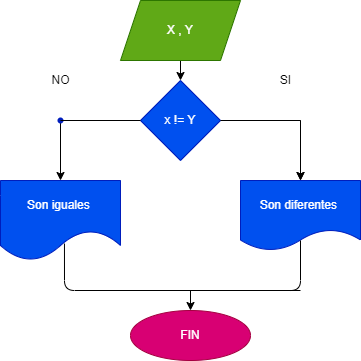

The diagram above was exported from draw.io. Its source (the exported page's mxGraphModel, read from the mxfile embedded in the PNG):
<mxGraphModel dx="521" dy="165" grid="1" gridSize="10" guides="1" tooltips="1" connect="1" arrows="1" fold="1" page="1" pageScale="1" pageWidth="827" pageHeight="1169" math="0" shadow="0">
  <root>
    <mxCell id="0" />
    <mxCell id="1" parent="0" />
    <mxCell id="5" value="" style="edgeStyle=none;html=1;" parent="1" source="3" target="4" edge="1">
      <mxGeometry relative="1" as="geometry" />
    </mxCell>
    <mxCell id="3" value="X , Y" style="shape=parallelogram;perimeter=parallelogramPerimeter;whiteSpace=wrap;html=1;fixedSize=1;fillColor=#60a917;fontColor=#ffffff;strokeColor=#2D7600;" parent="1" vertex="1">
      <mxGeometry x="200" y="20" width="120" height="60" as="geometry" />
    </mxCell>
    <mxCell id="4" value="x != Y" style="rhombus;whiteSpace=wrap;html=1;fillColor=#0050ef;fontColor=#ffffff;strokeColor=#001DBC;" parent="1" vertex="1">
      <mxGeometry x="220" y="100" width="80" height="80" as="geometry" />
    </mxCell>
    <mxCell id="6" value="Son iguales&amp;nbsp;" style="shape=document;whiteSpace=wrap;html=1;boundedLbl=1;direction=east;size=0.375;fillColor=#0050ef;fontColor=#ffffff;strokeColor=#001DBC;" parent="1" vertex="1">
      <mxGeometry x="80" y="200" width="120" height="80" as="geometry" />
    </mxCell>
    <mxCell id="7" value="Son diferentes&amp;nbsp;" style="shape=document;whiteSpace=wrap;html=1;boundedLbl=1;fillColor=#0050ef;fontColor=#ffffff;strokeColor=#001DBC;" parent="1" vertex="1">
      <mxGeometry x="320" y="200" width="120" height="70" as="geometry" />
    </mxCell>
    <mxCell id="14" value="" style="edgeStyle=none;html=1;" parent="1" source="12" target="7" edge="1">
      <mxGeometry relative="1" as="geometry" />
    </mxCell>
    <mxCell id="21" value="" style="edgeStyle=none;html=1;" parent="1" source="12" target="7" edge="1">
      <mxGeometry relative="1" as="geometry" />
    </mxCell>
    <mxCell id="12" value="" style="shape=waypoint;sketch=0;size=6;pointerEvents=1;points=[];fillColor=#0050ef;resizable=0;rotatable=0;perimeter=centerPerimeter;snapToPoint=1;strokeColor=none;fontColor=#ffffff;" parent="1" vertex="1">
      <mxGeometry x="360" y="120" width="40" height="40" as="geometry" />
    </mxCell>
    <mxCell id="17" value="" style="edgeStyle=none;html=1;" parent="1" source="15" target="6" edge="1">
      <mxGeometry relative="1" as="geometry" />
    </mxCell>
    <mxCell id="15" value="" style="shape=waypoint;sketch=0;size=6;pointerEvents=1;points=[];fillColor=#0050ef;resizable=0;rotatable=0;perimeter=centerPerimeter;snapToPoint=1;strokeColor=#001DBC;fontColor=#ffffff;container=0;" parent="1" vertex="1">
      <mxGeometry x="120" y="120" width="40" height="40" as="geometry" />
    </mxCell>
    <mxCell id="22" value="FIN" style="ellipse;whiteSpace=wrap;html=1;fillColor=#d80073;fontColor=#ffffff;strokeColor=#A50040;" parent="1" vertex="1">
      <mxGeometry x="210" y="330" width="120" height="50" as="geometry" />
    </mxCell>
    <mxCell id="25" value="" style="endArrow=none;html=1;exitX=0.35;exitY=0.475;exitDx=0;exitDy=0;exitPerimeter=0;" parent="1" source="15" target="4" edge="1">
      <mxGeometry width="50" height="50" relative="1" as="geometry">
        <mxPoint x="170" y="190" as="sourcePoint" />
        <mxPoint x="220" y="140" as="targetPoint" />
      </mxGeometry>
    </mxCell>
    <mxCell id="26" value="" style="endArrow=none;html=1;" parent="1" edge="1">
      <mxGeometry width="50" height="50" relative="1" as="geometry">
        <mxPoint x="300" y="140" as="sourcePoint" />
        <mxPoint x="380" y="140" as="targetPoint" />
      </mxGeometry>
    </mxCell>
    <mxCell id="28" value="" style="endArrow=none;html=1;entryX=0.533;entryY=0.788;entryDx=0;entryDy=0;entryPerimeter=0;" parent="1" target="6" edge="1">
      <mxGeometry width="50" height="50" relative="1" as="geometry">
        <mxPoint x="380" y="310" as="sourcePoint" />
        <mxPoint x="130" y="280" as="targetPoint" />
        <Array as="points">
          <mxPoint x="144" y="310" />
        </Array>
      </mxGeometry>
    </mxCell>
    <mxCell id="30" value="" style="endArrow=none;html=1;" parent="1" edge="1">
      <mxGeometry width="50" height="50" relative="1" as="geometry">
        <mxPoint x="260" y="310" as="sourcePoint" />
        <mxPoint x="380" y="260" as="targetPoint" />
        <Array as="points">
          <mxPoint x="380" y="310" />
        </Array>
      </mxGeometry>
    </mxCell>
    <mxCell id="31" value="" style="endArrow=classic;html=1;" parent="1" target="22" edge="1">
      <mxGeometry width="50" height="50" relative="1" as="geometry">
        <mxPoint x="270" y="310" as="sourcePoint" />
        <mxPoint x="270" y="150" as="targetPoint" />
      </mxGeometry>
    </mxCell>
    <mxCell id="33" value="NO" style="text;html=1;align=center;verticalAlign=middle;resizable=0;points=[];autosize=1;strokeColor=none;fillColor=none;" parent="1" vertex="1">
      <mxGeometry x="125" y="90" width="30" height="20" as="geometry" />
    </mxCell>
    <mxCell id="34" value="SI" style="text;html=1;align=center;verticalAlign=middle;resizable=0;points=[];autosize=1;strokeColor=none;fillColor=none;" parent="1" vertex="1">
      <mxGeometry x="350" y="90" width="30" height="20" as="geometry" />
    </mxCell>
  </root>
</mxGraphModel>